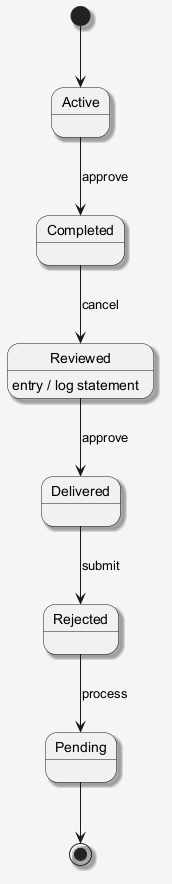

The diagram above was rendered by PlantUML. Its source (embedded in the PNG):
@startuml
skinparam shadowing false
skinparam backgroundColor #F5F5F5
skinparam shadowing true
[*] --> Active
Active --> Completed : approve
Completed --> Reviewed : cancel
Reviewed --> Delivered : approve
Reviewed : entry / log statement
Delivered --> Rejected : submit
Rejected --> Pending : process
Pending --> [*]
@enduml